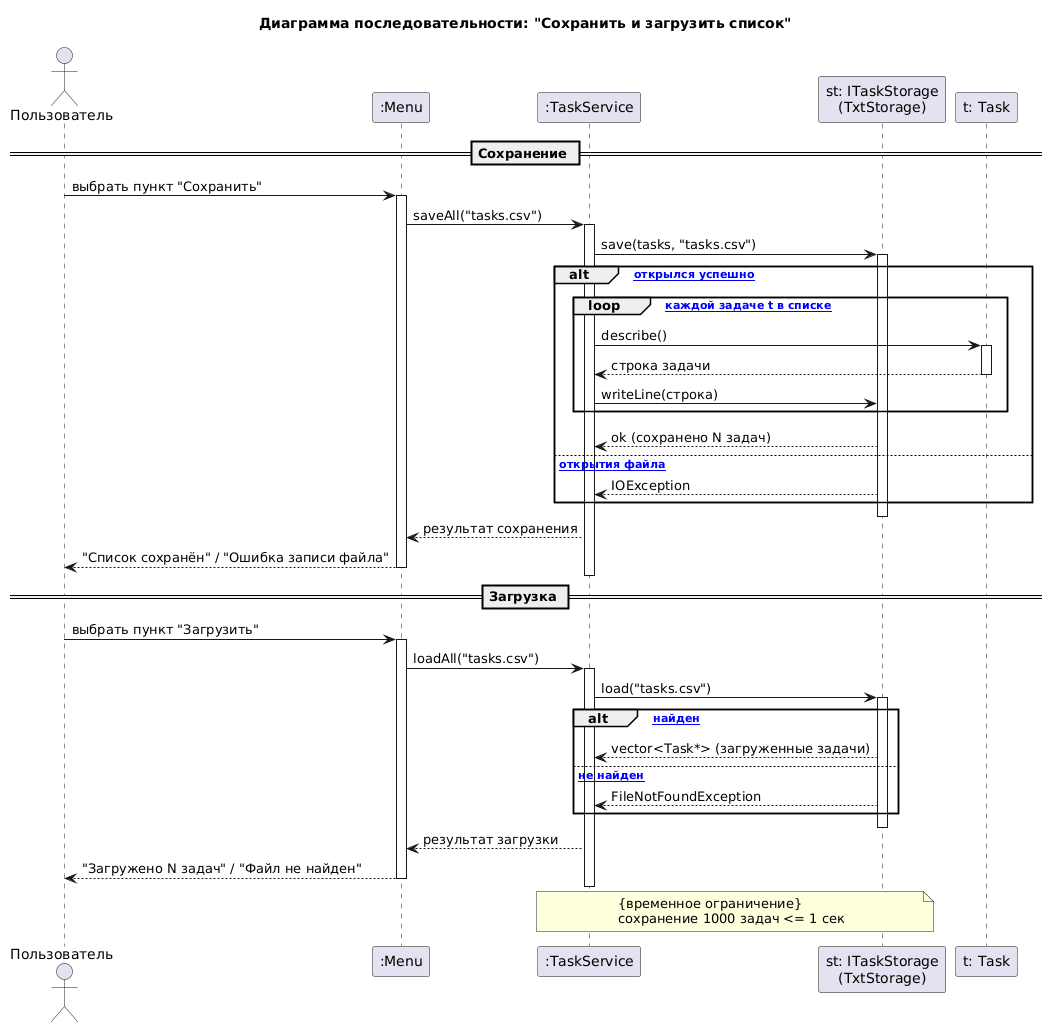

The diagram above was rendered by PlantUML. Its source (embedded in the PNG):
@startuml
title Диаграмма последовательности: "Сохранить и загрузить список"

actor Пользователь as User
participant ":Menu" as M
participant ":TaskService" as S
participant "st: ITaskStorage\n(TxtStorage)" as I
participant "t: Task" as T

== Сохранение ==
User -> M : выбрать пункт "Сохранить"
activate M
M -> S : saveAll("tasks.csv")
activate S
S -> I : save(tasks, "tasks.csv")
activate I

alt [файл открылся успешно]
  loop [по каждой задаче t в списке]
    S -> T : describe()
    activate T
    T --> S : строка задачи
    deactivate T
    S -> I : writeLine(строка)
  end
  I --> S : ok (сохранено N задач)
else [ошибка открытия файла]
  I --> S : IOException
end
deactivate I
S --> M : результат сохранения
M --> User : "Список сохранён" / "Ошибка записи файла"
deactivate S
deactivate M

== Загрузка ==
User -> M : выбрать пункт "Загрузить"
activate M
M -> S : loadAll("tasks.csv")
activate S
S -> I : load("tasks.csv")
activate I
alt [файл найден]
  I --> S : vector<Task*> (загруженные задачи)
else [файл не найден]
  I --> S : FileNotFoundException
end
deactivate I
S --> M : результат загрузки
M --> User : "Загружено N задач" / "Файл не найден"
deactivate S
deactivate M

note over S, I
  {временное ограничение}
  сохранение 1000 задач <= 1 сек
end note
@enduml